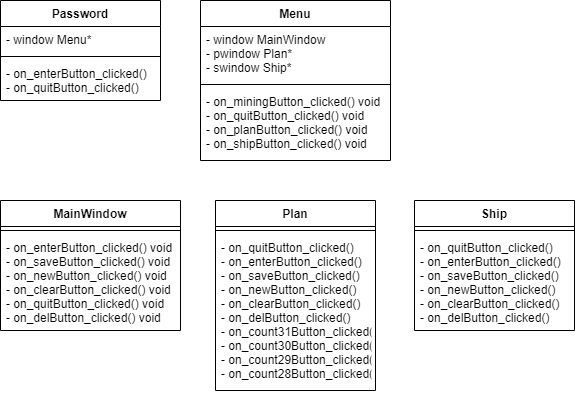

The diagram above was exported from draw.io. Its source (the exported page's mxGraphModel, read from the mxfile embedded in the PNG):
<mxGraphModel dx="815" dy="1129" grid="1" gridSize="10" guides="1" tooltips="1" connect="1" arrows="1" fold="1" page="1" pageScale="1" pageWidth="827" pageHeight="1169" math="0" shadow="0">
  <root>
    <mxCell id="WIyWlLk6GJQsqaUBKTNV-0" />
    <mxCell id="WIyWlLk6GJQsqaUBKTNV-1" parent="WIyWlLk6GJQsqaUBKTNV-0" />
    <mxCell id="_6mhL0HLP9Yzied2BPpf-0" value="MainWindow" style="swimlane;fontStyle=1;align=center;verticalAlign=top;childLayout=stackLayout;horizontal=1;startSize=26;horizontalStack=0;resizeParent=1;resizeParentMax=0;resizeLast=0;collapsible=1;marginBottom=0;" vertex="1" parent="WIyWlLk6GJQsqaUBKTNV-1">
      <mxGeometry y="200" width="180" height="130" as="geometry" />
    </mxCell>
    <mxCell id="_6mhL0HLP9Yzied2BPpf-2" value="" style="line;strokeWidth=1;fillColor=none;align=left;verticalAlign=middle;spacingTop=-1;spacingLeft=3;spacingRight=3;rotatable=0;labelPosition=right;points=[];portConstraint=eastwest;strokeColor=inherit;" vertex="1" parent="_6mhL0HLP9Yzied2BPpf-0">
      <mxGeometry y="26" width="180" height="8" as="geometry" />
    </mxCell>
    <mxCell id="_6mhL0HLP9Yzied2BPpf-3" value="- on_enterButton_clicked() void&#10;- on_saveButton_clicked() void&#10;- on_newButton_clicked() void&#10;- on_clearButton_clicked() void&#10;- on_quitButton_clicked() void&#10;- on_delButton_clicked() void" style="text;strokeColor=none;fillColor=none;align=left;verticalAlign=top;spacingLeft=4;spacingRight=4;overflow=hidden;rotatable=0;points=[[0,0.5],[1,0.5]];portConstraint=eastwest;" vertex="1" parent="_6mhL0HLP9Yzied2BPpf-0">
      <mxGeometry y="34" width="180" height="96" as="geometry" />
    </mxCell>
    <mxCell id="_6mhL0HLP9Yzied2BPpf-4" value="Menu" style="swimlane;fontStyle=1;align=center;verticalAlign=top;childLayout=stackLayout;horizontal=1;startSize=26;horizontalStack=0;resizeParent=1;resizeParentMax=0;resizeLast=0;collapsible=1;marginBottom=0;" vertex="1" parent="WIyWlLk6GJQsqaUBKTNV-1">
      <mxGeometry x="200" width="190" height="160" as="geometry" />
    </mxCell>
    <mxCell id="_6mhL0HLP9Yzied2BPpf-5" value="- window MainWindow&#10;- pwindow Plan*&#10;- swindow Ship* " style="text;strokeColor=none;fillColor=none;align=left;verticalAlign=top;spacingLeft=4;spacingRight=4;overflow=hidden;rotatable=0;points=[[0,0.5],[1,0.5]];portConstraint=eastwest;" vertex="1" parent="_6mhL0HLP9Yzied2BPpf-4">
      <mxGeometry y="26" width="190" height="54" as="geometry" />
    </mxCell>
    <mxCell id="_6mhL0HLP9Yzied2BPpf-6" value="" style="line;strokeWidth=1;fillColor=none;align=left;verticalAlign=middle;spacingTop=-1;spacingLeft=3;spacingRight=3;rotatable=0;labelPosition=right;points=[];portConstraint=eastwest;strokeColor=inherit;" vertex="1" parent="_6mhL0HLP9Yzied2BPpf-4">
      <mxGeometry y="80" width="190" height="8" as="geometry" />
    </mxCell>
    <mxCell id="_6mhL0HLP9Yzied2BPpf-7" value="- on_miningButton_clicked() void&#10;- on_quitButton_clicked() void&#10;- on_planButton_clicked() void&#10;- on_shipButton_clicked() void" style="text;strokeColor=none;fillColor=none;align=left;verticalAlign=top;spacingLeft=4;spacingRight=4;overflow=hidden;rotatable=0;points=[[0,0.5],[1,0.5]];portConstraint=eastwest;" vertex="1" parent="_6mhL0HLP9Yzied2BPpf-4">
      <mxGeometry y="88" width="190" height="72" as="geometry" />
    </mxCell>
    <mxCell id="_6mhL0HLP9Yzied2BPpf-8" value="Password" style="swimlane;fontStyle=1;align=center;verticalAlign=top;childLayout=stackLayout;horizontal=1;startSize=26;horizontalStack=0;resizeParent=1;resizeParentMax=0;resizeLast=0;collapsible=1;marginBottom=0;" vertex="1" parent="WIyWlLk6GJQsqaUBKTNV-1">
      <mxGeometry width="160" height="100" as="geometry" />
    </mxCell>
    <mxCell id="_6mhL0HLP9Yzied2BPpf-9" value="- window Menu*" style="text;strokeColor=none;fillColor=none;align=left;verticalAlign=top;spacingLeft=4;spacingRight=4;overflow=hidden;rotatable=0;points=[[0,0.5],[1,0.5]];portConstraint=eastwest;" vertex="1" parent="_6mhL0HLP9Yzied2BPpf-8">
      <mxGeometry y="26" width="160" height="26" as="geometry" />
    </mxCell>
    <mxCell id="_6mhL0HLP9Yzied2BPpf-10" value="" style="line;strokeWidth=1;fillColor=none;align=left;verticalAlign=middle;spacingTop=-1;spacingLeft=3;spacingRight=3;rotatable=0;labelPosition=right;points=[];portConstraint=eastwest;strokeColor=inherit;" vertex="1" parent="_6mhL0HLP9Yzied2BPpf-8">
      <mxGeometry y="52" width="160" height="8" as="geometry" />
    </mxCell>
    <mxCell id="_6mhL0HLP9Yzied2BPpf-11" value="- on_enterButton_clicked()&#10;- on_quitButton_clicked()" style="text;strokeColor=none;fillColor=none;align=left;verticalAlign=top;spacingLeft=4;spacingRight=4;overflow=hidden;rotatable=0;points=[[0,0.5],[1,0.5]];portConstraint=eastwest;" vertex="1" parent="_6mhL0HLP9Yzied2BPpf-8">
      <mxGeometry y="60" width="160" height="40" as="geometry" />
    </mxCell>
    <mxCell id="_6mhL0HLP9Yzied2BPpf-12" value="Plan" style="swimlane;fontStyle=1;align=center;verticalAlign=top;childLayout=stackLayout;horizontal=1;startSize=26;horizontalStack=0;resizeParent=1;resizeParentMax=0;resizeLast=0;collapsible=1;marginBottom=0;" vertex="1" parent="WIyWlLk6GJQsqaUBKTNV-1">
      <mxGeometry x="215" y="200" width="160" height="190" as="geometry" />
    </mxCell>
    <mxCell id="_6mhL0HLP9Yzied2BPpf-14" value="" style="line;strokeWidth=1;fillColor=none;align=left;verticalAlign=middle;spacingTop=-1;spacingLeft=3;spacingRight=3;rotatable=0;labelPosition=right;points=[];portConstraint=eastwest;strokeColor=inherit;" vertex="1" parent="_6mhL0HLP9Yzied2BPpf-12">
      <mxGeometry y="26" width="160" height="8" as="geometry" />
    </mxCell>
    <mxCell id="_6mhL0HLP9Yzied2BPpf-15" value="- on_quitButton_clicked()&#10;- on_enterButton_clicked()&#10;- on_saveButton_clicked()&#10;- on_newButton_clicked()&#10;- on_clearButton_clicked()&#10;- on_delButton_clicked()&#10;- on_count31Button_clicked()&#10;- on_count30Button_clicked()&#10;- on_count29Button_clicked()&#10;- on_count28Button_clicked()" style="text;strokeColor=none;fillColor=none;align=left;verticalAlign=top;spacingLeft=4;spacingRight=4;overflow=hidden;rotatable=0;points=[[0,0.5],[1,0.5]];portConstraint=eastwest;" vertex="1" parent="_6mhL0HLP9Yzied2BPpf-12">
      <mxGeometry y="34" width="160" height="156" as="geometry" />
    </mxCell>
    <mxCell id="_6mhL0HLP9Yzied2BPpf-16" value="Ship" style="swimlane;fontStyle=1;align=center;verticalAlign=top;childLayout=stackLayout;horizontal=1;startSize=26;horizontalStack=0;resizeParent=1;resizeParentMax=0;resizeLast=0;collapsible=1;marginBottom=0;" vertex="1" parent="WIyWlLk6GJQsqaUBKTNV-1">
      <mxGeometry x="414" y="200" width="160" height="130" as="geometry" />
    </mxCell>
    <mxCell id="_6mhL0HLP9Yzied2BPpf-18" value="" style="line;strokeWidth=1;fillColor=none;align=left;verticalAlign=middle;spacingTop=-1;spacingLeft=3;spacingRight=3;rotatable=0;labelPosition=right;points=[];portConstraint=eastwest;strokeColor=inherit;" vertex="1" parent="_6mhL0HLP9Yzied2BPpf-16">
      <mxGeometry y="26" width="160" height="8" as="geometry" />
    </mxCell>
    <mxCell id="_6mhL0HLP9Yzied2BPpf-19" value="- on_quitButton_clicked()&#10;- on_enterButton_clicked()&#10;- on_saveButton_clicked()&#10;- on_newButton_clicked()&#10;- on_clearButton_clicked()&#10;- on_delButton_clicked()" style="text;strokeColor=none;fillColor=none;align=left;verticalAlign=top;spacingLeft=4;spacingRight=4;overflow=hidden;rotatable=0;points=[[0,0.5],[1,0.5]];portConstraint=eastwest;" vertex="1" parent="_6mhL0HLP9Yzied2BPpf-16">
      <mxGeometry y="34" width="160" height="96" as="geometry" />
    </mxCell>
  </root>
</mxGraphModel>